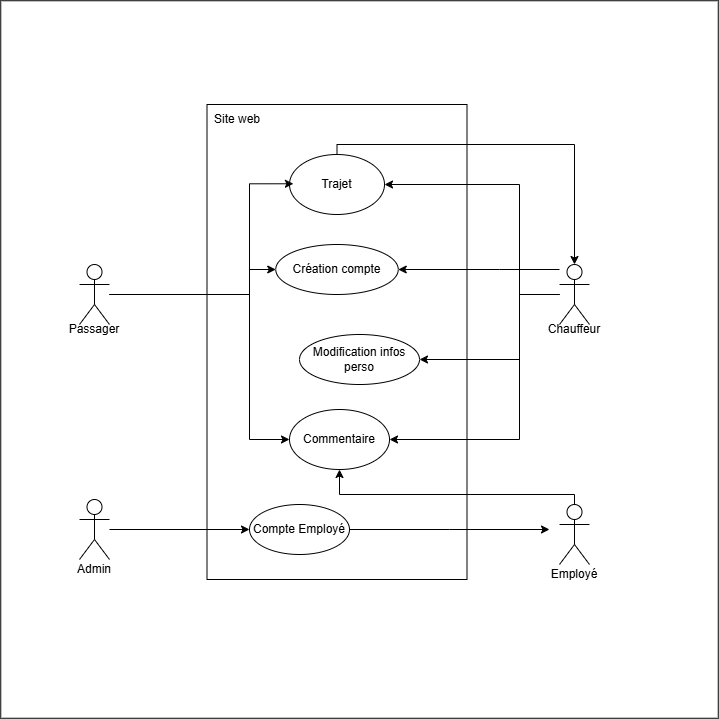

The diagram above was exported from draw.io. Its source (the exported page's mxGraphModel, read from the mxfile embedded in the PNG):
<mxGraphModel dx="1385" dy="1933" grid="1" gridSize="10" guides="1" tooltips="1" connect="1" arrows="1" fold="1" page="1" pageScale="1" pageWidth="827" pageHeight="1169" math="0" shadow="0">
  <root>
    <mxCell id="0" />
    <mxCell id="1" parent="0" />
    <mxCell id="tfWk5WLIg5lOneNu5gXr-32" value="" style="whiteSpace=wrap;html=1;aspect=fixed;" vertex="1" parent="1">
      <mxGeometry x="41.25" y="-133.75" width="717.5" height="717.5" as="geometry" />
    </mxCell>
    <mxCell id="tfWk5WLIg5lOneNu5gXr-2" value="" style="rounded=0;whiteSpace=wrap;html=1;" vertex="1" parent="1">
      <mxGeometry x="247.5" y="-30" width="260" height="475" as="geometry" />
    </mxCell>
    <mxCell id="tfWk5WLIg5lOneNu5gXr-15" style="edgeStyle=orthogonalEdgeStyle;rounded=0;orthogonalLoop=1;jettySize=auto;html=1;entryX=0;entryY=0.5;entryDx=0;entryDy=0;" edge="1" parent="1" source="tfWk5WLIg5lOneNu5gXr-3" target="tfWk5WLIg5lOneNu5gXr-12">
      <mxGeometry relative="1" as="geometry">
        <Array as="points">
          <mxPoint x="290" y="160" />
          <mxPoint x="290" y="305" />
        </Array>
      </mxGeometry>
    </mxCell>
    <mxCell id="tfWk5WLIg5lOneNu5gXr-23" style="edgeStyle=orthogonalEdgeStyle;rounded=0;orthogonalLoop=1;jettySize=auto;html=1;" edge="1" parent="1" source="tfWk5WLIg5lOneNu5gXr-3" target="tfWk5WLIg5lOneNu5gXr-21">
      <mxGeometry relative="1" as="geometry">
        <Array as="points">
          <mxPoint x="290" y="160" />
          <mxPoint x="290" y="135" />
        </Array>
      </mxGeometry>
    </mxCell>
    <mxCell id="tfWk5WLIg5lOneNu5gXr-3" value="Actor" style="shape=umlActor;verticalLabelPosition=bottom;verticalAlign=top;html=1;outlineConnect=0;fontSize=1;" vertex="1" parent="1">
      <mxGeometry x="120" y="130" width="30" height="60" as="geometry" />
    </mxCell>
    <mxCell id="tfWk5WLIg5lOneNu5gXr-18" style="edgeStyle=orthogonalEdgeStyle;rounded=0;orthogonalLoop=1;jettySize=auto;html=1;" edge="1" parent="1" source="tfWk5WLIg5lOneNu5gXr-4" target="tfWk5WLIg5lOneNu5gXr-10">
      <mxGeometry relative="1" as="geometry">
        <Array as="points">
          <mxPoint x="560" y="160" />
          <mxPoint x="560" y="50" />
        </Array>
      </mxGeometry>
    </mxCell>
    <mxCell id="tfWk5WLIg5lOneNu5gXr-20" style="edgeStyle=orthogonalEdgeStyle;rounded=0;orthogonalLoop=1;jettySize=auto;html=1;entryX=1;entryY=0.5;entryDx=0;entryDy=0;" edge="1" parent="1" source="tfWk5WLIg5lOneNu5gXr-4" target="tfWk5WLIg5lOneNu5gXr-12">
      <mxGeometry relative="1" as="geometry">
        <Array as="points">
          <mxPoint x="560" y="160" />
          <mxPoint x="560" y="305" />
        </Array>
      </mxGeometry>
    </mxCell>
    <mxCell id="tfWk5WLIg5lOneNu5gXr-22" style="edgeStyle=orthogonalEdgeStyle;rounded=0;orthogonalLoop=1;jettySize=auto;html=1;entryX=1;entryY=0.5;entryDx=0;entryDy=0;" edge="1" parent="1" source="tfWk5WLIg5lOneNu5gXr-4" target="tfWk5WLIg5lOneNu5gXr-21">
      <mxGeometry relative="1" as="geometry">
        <Array as="points">
          <mxPoint x="540" y="135" />
          <mxPoint x="540" y="135" />
        </Array>
      </mxGeometry>
    </mxCell>
    <mxCell id="tfWk5WLIg5lOneNu5gXr-26" style="edgeStyle=orthogonalEdgeStyle;rounded=0;orthogonalLoop=1;jettySize=auto;html=1;" edge="1" parent="1" source="tfWk5WLIg5lOneNu5gXr-4" target="tfWk5WLIg5lOneNu5gXr-25">
      <mxGeometry relative="1" as="geometry">
        <Array as="points">
          <mxPoint x="560" y="160" />
          <mxPoint x="560" y="225" />
        </Array>
      </mxGeometry>
    </mxCell>
    <mxCell id="tfWk5WLIg5lOneNu5gXr-4" value="Actor" style="shape=umlActor;verticalLabelPosition=bottom;verticalAlign=top;html=1;outlineConnect=0;fontSize=1;" vertex="1" parent="1">
      <mxGeometry x="600" y="130" width="30" height="60" as="geometry" />
    </mxCell>
    <mxCell id="tfWk5WLIg5lOneNu5gXr-13" style="edgeStyle=orthogonalEdgeStyle;rounded=0;orthogonalLoop=1;jettySize=auto;html=1;" edge="1" parent="1" source="tfWk5WLIg5lOneNu5gXr-5" target="tfWk5WLIg5lOneNu5gXr-11">
      <mxGeometry relative="1" as="geometry" />
    </mxCell>
    <mxCell id="tfWk5WLIg5lOneNu5gXr-5" value="Actor" style="shape=umlActor;verticalLabelPosition=bottom;verticalAlign=top;html=1;outlineConnect=0;fontSize=1;" vertex="1" parent="1">
      <mxGeometry x="120" y="365" width="30" height="60" as="geometry" />
    </mxCell>
    <mxCell id="tfWk5WLIg5lOneNu5gXr-6" value="Actor" style="shape=umlActor;verticalLabelPosition=bottom;verticalAlign=top;html=1;outlineConnect=0;fontSize=1;" vertex="1" parent="1">
      <mxGeometry x="600" y="370" width="30" height="60" as="geometry" />
    </mxCell>
    <mxCell id="tfWk5WLIg5lOneNu5gXr-10" value="Trajet" style="ellipse;whiteSpace=wrap;html=1;" vertex="1" parent="1">
      <mxGeometry x="330" y="20" width="95" height="60" as="geometry" />
    </mxCell>
    <mxCell id="tfWk5WLIg5lOneNu5gXr-14" style="edgeStyle=orthogonalEdgeStyle;rounded=0;orthogonalLoop=1;jettySize=auto;html=1;" edge="1" parent="1" source="tfWk5WLIg5lOneNu5gXr-11">
      <mxGeometry relative="1" as="geometry">
        <mxPoint x="590" y="395" as="targetPoint" />
      </mxGeometry>
    </mxCell>
    <mxCell id="tfWk5WLIg5lOneNu5gXr-11" value="Compte Employé" style="ellipse;whiteSpace=wrap;html=1;" vertex="1" parent="1">
      <mxGeometry x="290" y="370" width="100" height="50" as="geometry" />
    </mxCell>
    <mxCell id="tfWk5WLIg5lOneNu5gXr-12" value="Commentaire" style="ellipse;whiteSpace=wrap;html=1;" vertex="1" parent="1">
      <mxGeometry x="330" y="275" width="100" height="60" as="geometry" />
    </mxCell>
    <mxCell id="tfWk5WLIg5lOneNu5gXr-16" style="edgeStyle=orthogonalEdgeStyle;rounded=0;orthogonalLoop=1;jettySize=auto;html=1;entryX=0.5;entryY=1;entryDx=0;entryDy=0;" edge="1" parent="1" source="tfWk5WLIg5lOneNu5gXr-6" target="tfWk5WLIg5lOneNu5gXr-12">
      <mxGeometry relative="1" as="geometry">
        <Array as="points">
          <mxPoint x="615" y="360" />
          <mxPoint x="380" y="360" />
        </Array>
      </mxGeometry>
    </mxCell>
    <mxCell id="tfWk5WLIg5lOneNu5gXr-17" style="edgeStyle=orthogonalEdgeStyle;rounded=0;orthogonalLoop=1;jettySize=auto;html=1;entryX=0.041;entryY=0.488;entryDx=0;entryDy=0;entryPerimeter=0;" edge="1" parent="1" source="tfWk5WLIg5lOneNu5gXr-3" target="tfWk5WLIg5lOneNu5gXr-10">
      <mxGeometry relative="1" as="geometry">
        <Array as="points">
          <mxPoint x="290" y="160" />
          <mxPoint x="290" y="49" />
        </Array>
      </mxGeometry>
    </mxCell>
    <mxCell id="tfWk5WLIg5lOneNu5gXr-19" style="edgeStyle=orthogonalEdgeStyle;rounded=0;orthogonalLoop=1;jettySize=auto;html=1;entryX=0.5;entryY=0;entryDx=0;entryDy=0;entryPerimeter=0;" edge="1" parent="1" source="tfWk5WLIg5lOneNu5gXr-10" target="tfWk5WLIg5lOneNu5gXr-4">
      <mxGeometry relative="1" as="geometry">
        <Array as="points">
          <mxPoint x="378" y="10" />
          <mxPoint x="615" y="10" />
        </Array>
      </mxGeometry>
    </mxCell>
    <mxCell id="tfWk5WLIg5lOneNu5gXr-21" value="Création compte" style="ellipse;whiteSpace=wrap;html=1;" vertex="1" parent="1">
      <mxGeometry x="316.25" y="110" width="122.5" height="50" as="geometry" />
    </mxCell>
    <mxCell id="tfWk5WLIg5lOneNu5gXr-25" value="Modification infos perso" style="ellipse;whiteSpace=wrap;html=1;" vertex="1" parent="1">
      <mxGeometry x="340" y="200" width="120" height="50" as="geometry" />
    </mxCell>
    <mxCell id="tfWk5WLIg5lOneNu5gXr-27" value="Site web" style="text;html=1;align=center;verticalAlign=middle;whiteSpace=wrap;rounded=0;" vertex="1" parent="1">
      <mxGeometry x="247.5" y="-30" width="60" height="30" as="geometry" />
    </mxCell>
    <mxCell id="tfWk5WLIg5lOneNu5gXr-28" value="Admin" style="text;html=1;align=center;verticalAlign=middle;whiteSpace=wrap;rounded=0;" vertex="1" parent="1">
      <mxGeometry x="105" y="420" width="60" height="30" as="geometry" />
    </mxCell>
    <mxCell id="tfWk5WLIg5lOneNu5gXr-29" value="Employé" style="text;html=1;align=center;verticalAlign=middle;whiteSpace=wrap;rounded=0;" vertex="1" parent="1">
      <mxGeometry x="585" y="425" width="60" height="30" as="geometry" />
    </mxCell>
    <mxCell id="tfWk5WLIg5lOneNu5gXr-30" value="Passager" style="text;html=1;align=center;verticalAlign=middle;whiteSpace=wrap;rounded=0;" vertex="1" parent="1">
      <mxGeometry x="105" y="180" width="60" height="30" as="geometry" />
    </mxCell>
    <mxCell id="tfWk5WLIg5lOneNu5gXr-31" value="Chauffeur" style="text;html=1;align=center;verticalAlign=middle;whiteSpace=wrap;rounded=0;" vertex="1" parent="1">
      <mxGeometry x="585" y="180" width="60" height="30" as="geometry" />
    </mxCell>
  </root>
</mxGraphModel>